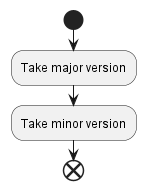

The diagram above was rendered by PlantUML. Its source (embedded in the PNG):
@startuml inline_umlgraph_15.png
  start
 :Take major version;
 :Take minor version;
end
@enduml